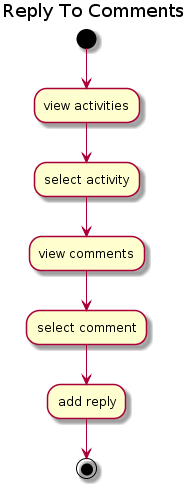

The diagram above was rendered by PlantUML. Its source (embedded in the PNG):
@startuml
title
Reply To Comments
endtitle
(*)  --> "view activities"
"view activities" --> "select activity"
"select activity" --> "view comments"
"view comments" --> "select comment"
"select comment" --> "add reply"
"add reply" --> (*)
@enduml